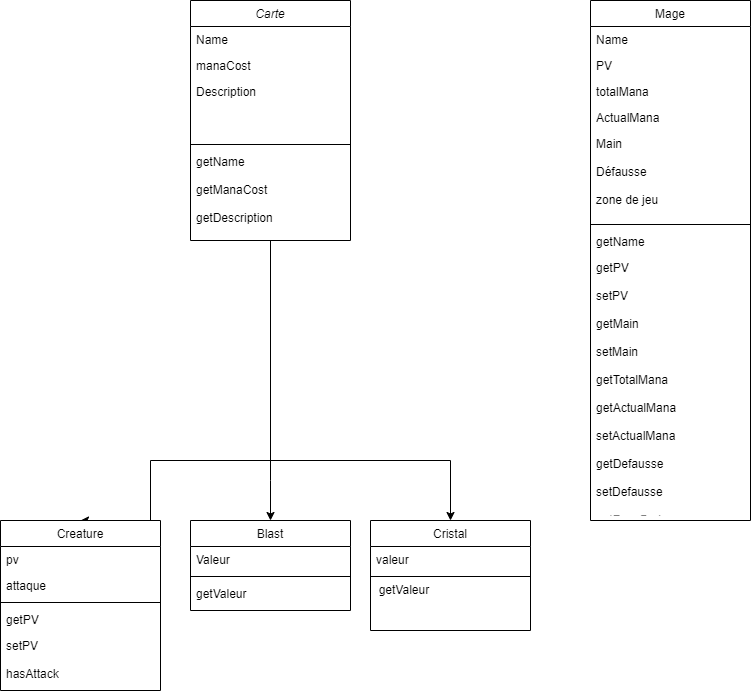

The diagram above was exported from draw.io. Its source (the exported page's mxGraphModel, read from the mxfile embedded in the PNG):
<mxGraphModel dx="658" dy="922" grid="1" gridSize="10" guides="1" tooltips="1" connect="1" arrows="1" fold="1" page="1" pageScale="1" pageWidth="827" pageHeight="1169" math="0" shadow="0">
  <root>
    <mxCell id="WIyWlLk6GJQsqaUBKTNV-0" />
    <mxCell id="WIyWlLk6GJQsqaUBKTNV-1" parent="WIyWlLk6GJQsqaUBKTNV-0" />
    <mxCell id="QFq40OjF8gfclqDXybZA-6" style="edgeStyle=orthogonalEdgeStyle;rounded=0;orthogonalLoop=1;jettySize=auto;html=1;entryX=0.5;entryY=0;entryDx=0;entryDy=0;" edge="1" parent="WIyWlLk6GJQsqaUBKTNV-1" source="zkfFHV4jXpPFQw0GAbJ--0" target="zkfFHV4jXpPFQw0GAbJ--6">
      <mxGeometry relative="1" as="geometry">
        <Array as="points">
          <mxPoint x="280" y="500" />
          <mxPoint x="160" y="500" />
        </Array>
      </mxGeometry>
    </mxCell>
    <mxCell id="QFq40OjF8gfclqDXybZA-7" style="edgeStyle=orthogonalEdgeStyle;rounded=0;orthogonalLoop=1;jettySize=auto;html=1;entryX=0.5;entryY=0;entryDx=0;entryDy=0;" edge="1" parent="WIyWlLk6GJQsqaUBKTNV-1" source="zkfFHV4jXpPFQw0GAbJ--0" target="QFq40OjF8gfclqDXybZA-0">
      <mxGeometry relative="1" as="geometry">
        <Array as="points">
          <mxPoint x="280" y="520" />
          <mxPoint x="280" y="520" />
        </Array>
      </mxGeometry>
    </mxCell>
    <mxCell id="QFq40OjF8gfclqDXybZA-8" style="edgeStyle=orthogonalEdgeStyle;rounded=0;orthogonalLoop=1;jettySize=auto;html=1;entryX=0.5;entryY=0;entryDx=0;entryDy=0;" edge="1" parent="WIyWlLk6GJQsqaUBKTNV-1" source="zkfFHV4jXpPFQw0GAbJ--0" target="zkfFHV4jXpPFQw0GAbJ--13">
      <mxGeometry relative="1" as="geometry">
        <Array as="points">
          <mxPoint x="280" y="500" />
          <mxPoint x="460" y="500" />
        </Array>
      </mxGeometry>
    </mxCell>
    <mxCell id="zkfFHV4jXpPFQw0GAbJ--0" value="Carte" style="swimlane;fontStyle=2;align=center;verticalAlign=top;childLayout=stackLayout;horizontal=1;startSize=26;horizontalStack=0;resizeParent=1;resizeLast=0;collapsible=1;marginBottom=0;rounded=0;shadow=0;strokeWidth=1;" parent="WIyWlLk6GJQsqaUBKTNV-1" vertex="1">
      <mxGeometry x="200" y="40" width="160" height="240" as="geometry">
        <mxRectangle x="220" y="120" width="160" height="26" as="alternateBounds" />
      </mxGeometry>
    </mxCell>
    <mxCell id="zkfFHV4jXpPFQw0GAbJ--1" value="Name" style="text;align=left;verticalAlign=top;spacingLeft=4;spacingRight=4;overflow=hidden;rotatable=0;points=[[0,0.5],[1,0.5]];portConstraint=eastwest;" parent="zkfFHV4jXpPFQw0GAbJ--0" vertex="1">
      <mxGeometry y="26" width="160" height="26" as="geometry" />
    </mxCell>
    <mxCell id="zkfFHV4jXpPFQw0GAbJ--2" value="manaCost" style="text;align=left;verticalAlign=top;spacingLeft=4;spacingRight=4;overflow=hidden;rotatable=0;points=[[0,0.5],[1,0.5]];portConstraint=eastwest;rounded=0;shadow=0;html=0;" parent="zkfFHV4jXpPFQw0GAbJ--0" vertex="1">
      <mxGeometry y="52" width="160" height="26" as="geometry" />
    </mxCell>
    <mxCell id="zkfFHV4jXpPFQw0GAbJ--3" value="Description&#10;&#10;" style="text;align=left;verticalAlign=top;spacingLeft=4;spacingRight=4;overflow=hidden;rotatable=0;points=[[0,0.5],[1,0.5]];portConstraint=eastwest;rounded=0;shadow=0;html=0;" parent="zkfFHV4jXpPFQw0GAbJ--0" vertex="1">
      <mxGeometry y="78" width="160" height="62" as="geometry" />
    </mxCell>
    <mxCell id="zkfFHV4jXpPFQw0GAbJ--4" value="" style="line;html=1;strokeWidth=1;align=left;verticalAlign=middle;spacingTop=-1;spacingLeft=3;spacingRight=3;rotatable=0;labelPosition=right;points=[];portConstraint=eastwest;" parent="zkfFHV4jXpPFQw0GAbJ--0" vertex="1">
      <mxGeometry y="140" width="160" height="8" as="geometry" />
    </mxCell>
    <mxCell id="zkfFHV4jXpPFQw0GAbJ--5" value="getName&#10;&#10;getManaCost&#10;&#10;getDescription" style="text;align=left;verticalAlign=top;spacingLeft=4;spacingRight=4;overflow=hidden;rotatable=0;points=[[0,0.5],[1,0.5]];portConstraint=eastwest;" parent="zkfFHV4jXpPFQw0GAbJ--0" vertex="1">
      <mxGeometry y="148" width="160" height="92" as="geometry" />
    </mxCell>
    <mxCell id="zkfFHV4jXpPFQw0GAbJ--6" value="Creature" style="swimlane;fontStyle=0;align=center;verticalAlign=top;childLayout=stackLayout;horizontal=1;startSize=26;horizontalStack=0;resizeParent=1;resizeLast=0;collapsible=1;marginBottom=0;rounded=0;shadow=0;strokeWidth=1;" parent="WIyWlLk6GJQsqaUBKTNV-1" vertex="1">
      <mxGeometry x="10" y="560" width="160" height="170" as="geometry">
        <mxRectangle x="130" y="380" width="160" height="26" as="alternateBounds" />
      </mxGeometry>
    </mxCell>
    <mxCell id="zkfFHV4jXpPFQw0GAbJ--7" value="pv" style="text;align=left;verticalAlign=top;spacingLeft=4;spacingRight=4;overflow=hidden;rotatable=0;points=[[0,0.5],[1,0.5]];portConstraint=eastwest;" parent="zkfFHV4jXpPFQw0GAbJ--6" vertex="1">
      <mxGeometry y="26" width="160" height="26" as="geometry" />
    </mxCell>
    <mxCell id="zkfFHV4jXpPFQw0GAbJ--8" value="attaque" style="text;align=left;verticalAlign=top;spacingLeft=4;spacingRight=4;overflow=hidden;rotatable=0;points=[[0,0.5],[1,0.5]];portConstraint=eastwest;rounded=0;shadow=0;html=0;" parent="zkfFHV4jXpPFQw0GAbJ--6" vertex="1">
      <mxGeometry y="52" width="160" height="26" as="geometry" />
    </mxCell>
    <mxCell id="zkfFHV4jXpPFQw0GAbJ--9" value="" style="line;html=1;strokeWidth=1;align=left;verticalAlign=middle;spacingTop=-1;spacingLeft=3;spacingRight=3;rotatable=0;labelPosition=right;points=[];portConstraint=eastwest;" parent="zkfFHV4jXpPFQw0GAbJ--6" vertex="1">
      <mxGeometry y="78" width="160" height="8" as="geometry" />
    </mxCell>
    <mxCell id="zkfFHV4jXpPFQw0GAbJ--10" value="getPV" style="text;align=left;verticalAlign=top;spacingLeft=4;spacingRight=4;overflow=hidden;rotatable=0;points=[[0,0.5],[1,0.5]];portConstraint=eastwest;fontStyle=0" parent="zkfFHV4jXpPFQw0GAbJ--6" vertex="1">
      <mxGeometry y="86" width="160" height="26" as="geometry" />
    </mxCell>
    <mxCell id="zkfFHV4jXpPFQw0GAbJ--11" value="setPV&#10;&#10;hasAttack" style="text;align=left;verticalAlign=top;spacingLeft=4;spacingRight=4;overflow=hidden;rotatable=0;points=[[0,0.5],[1,0.5]];portConstraint=eastwest;" parent="zkfFHV4jXpPFQw0GAbJ--6" vertex="1">
      <mxGeometry y="112" width="160" height="58" as="geometry" />
    </mxCell>
    <mxCell id="zkfFHV4jXpPFQw0GAbJ--13" value="Cristal" style="swimlane;fontStyle=0;align=center;verticalAlign=top;childLayout=stackLayout;horizontal=1;startSize=26;horizontalStack=0;resizeParent=1;resizeLast=0;collapsible=1;marginBottom=0;rounded=0;shadow=0;strokeWidth=1;" parent="WIyWlLk6GJQsqaUBKTNV-1" vertex="1">
      <mxGeometry x="380" y="560" width="160" height="110" as="geometry">
        <mxRectangle x="340" y="380" width="170" height="26" as="alternateBounds" />
      </mxGeometry>
    </mxCell>
    <mxCell id="zkfFHV4jXpPFQw0GAbJ--14" value="valeur" style="text;align=left;verticalAlign=top;spacingLeft=4;spacingRight=4;overflow=hidden;rotatable=0;points=[[0,0.5],[1,0.5]];portConstraint=eastwest;" parent="zkfFHV4jXpPFQw0GAbJ--13" vertex="1">
      <mxGeometry y="26" width="160" height="26" as="geometry" />
    </mxCell>
    <mxCell id="zkfFHV4jXpPFQw0GAbJ--15" value="" style="line;html=1;strokeWidth=1;align=left;verticalAlign=middle;spacingTop=-1;spacingLeft=3;spacingRight=3;rotatable=0;labelPosition=right;points=[];portConstraint=eastwest;" parent="zkfFHV4jXpPFQw0GAbJ--13" vertex="1">
      <mxGeometry y="52" width="160" height="8" as="geometry" />
    </mxCell>
    <mxCell id="QFq40OjF8gfclqDXybZA-10" value="&amp;nbsp; getValeur" style="text;html=1;align=left;verticalAlign=middle;resizable=0;points=[];autosize=1;strokeColor=none;fillColor=none;" vertex="1" parent="zkfFHV4jXpPFQw0GAbJ--13">
      <mxGeometry y="60" width="160" height="20" as="geometry" />
    </mxCell>
    <mxCell id="zkfFHV4jXpPFQw0GAbJ--17" value="Mage&#10;" style="swimlane;fontStyle=0;align=center;verticalAlign=top;childLayout=stackLayout;horizontal=1;startSize=26;horizontalStack=0;resizeParent=1;resizeLast=0;collapsible=1;marginBottom=0;rounded=0;shadow=0;strokeWidth=1;" parent="WIyWlLk6GJQsqaUBKTNV-1" vertex="1">
      <mxGeometry x="600" y="40" width="160" height="520" as="geometry">
        <mxRectangle x="550" y="140" width="160" height="26" as="alternateBounds" />
      </mxGeometry>
    </mxCell>
    <mxCell id="zkfFHV4jXpPFQw0GAbJ--18" value="Name" style="text;align=left;verticalAlign=top;spacingLeft=4;spacingRight=4;overflow=hidden;rotatable=0;points=[[0,0.5],[1,0.5]];portConstraint=eastwest;" parent="zkfFHV4jXpPFQw0GAbJ--17" vertex="1">
      <mxGeometry y="26" width="160" height="26" as="geometry" />
    </mxCell>
    <mxCell id="zkfFHV4jXpPFQw0GAbJ--19" value="PV" style="text;align=left;verticalAlign=top;spacingLeft=4;spacingRight=4;overflow=hidden;rotatable=0;points=[[0,0.5],[1,0.5]];portConstraint=eastwest;rounded=0;shadow=0;html=0;" parent="zkfFHV4jXpPFQw0GAbJ--17" vertex="1">
      <mxGeometry y="52" width="160" height="26" as="geometry" />
    </mxCell>
    <mxCell id="zkfFHV4jXpPFQw0GAbJ--20" value="totalMana" style="text;align=left;verticalAlign=top;spacingLeft=4;spacingRight=4;overflow=hidden;rotatable=0;points=[[0,0.5],[1,0.5]];portConstraint=eastwest;rounded=0;shadow=0;html=0;" parent="zkfFHV4jXpPFQw0GAbJ--17" vertex="1">
      <mxGeometry y="78" width="160" height="26" as="geometry" />
    </mxCell>
    <mxCell id="zkfFHV4jXpPFQw0GAbJ--21" value="ActualMana" style="text;align=left;verticalAlign=top;spacingLeft=4;spacingRight=4;overflow=hidden;rotatable=0;points=[[0,0.5],[1,0.5]];portConstraint=eastwest;rounded=0;shadow=0;html=0;" parent="zkfFHV4jXpPFQw0GAbJ--17" vertex="1">
      <mxGeometry y="104" width="160" height="26" as="geometry" />
    </mxCell>
    <mxCell id="zkfFHV4jXpPFQw0GAbJ--22" value="Main&#10;&#10;Défausse&#10;&#10;zone de jeu" style="text;align=left;verticalAlign=top;spacingLeft=4;spacingRight=4;overflow=hidden;rotatable=0;points=[[0,0.5],[1,0.5]];portConstraint=eastwest;rounded=0;shadow=0;html=0;" parent="zkfFHV4jXpPFQw0GAbJ--17" vertex="1">
      <mxGeometry y="130" width="160" height="90" as="geometry" />
    </mxCell>
    <mxCell id="zkfFHV4jXpPFQw0GAbJ--23" value="" style="line;html=1;strokeWidth=1;align=left;verticalAlign=middle;spacingTop=-1;spacingLeft=3;spacingRight=3;rotatable=0;labelPosition=right;points=[];portConstraint=eastwest;" parent="zkfFHV4jXpPFQw0GAbJ--17" vertex="1">
      <mxGeometry y="220" width="160" height="8" as="geometry" />
    </mxCell>
    <mxCell id="zkfFHV4jXpPFQw0GAbJ--24" value="getName" style="text;align=left;verticalAlign=top;spacingLeft=4;spacingRight=4;overflow=hidden;rotatable=0;points=[[0,0.5],[1,0.5]];portConstraint=eastwest;" parent="zkfFHV4jXpPFQw0GAbJ--17" vertex="1">
      <mxGeometry y="228" width="160" height="26" as="geometry" />
    </mxCell>
    <mxCell id="zkfFHV4jXpPFQw0GAbJ--25" value="getPV&#10;&#10;setPV&#10;&#10;getMain&#10;&#10;setMain&#10;&#10;getTotalMana&#10;&#10;getActualMana&#10;&#10;setActualMana&#10;&#10;getDefausse&#10;&#10;setDefausse&#10;&#10;getZoneDeJeu&#10;&#10;setZoneDeJeu" style="text;align=left;verticalAlign=top;spacingLeft=4;spacingRight=4;overflow=hidden;rotatable=0;points=[[0,0.5],[1,0.5]];portConstraint=eastwest;" parent="zkfFHV4jXpPFQw0GAbJ--17" vertex="1">
      <mxGeometry y="254" width="160" height="256" as="geometry" />
    </mxCell>
    <mxCell id="QFq40OjF8gfclqDXybZA-0" value="Blast" style="swimlane;fontStyle=0;align=center;verticalAlign=top;childLayout=stackLayout;horizontal=1;startSize=26;horizontalStack=0;resizeParent=1;resizeLast=0;collapsible=1;marginBottom=0;rounded=0;shadow=0;strokeWidth=1;" vertex="1" parent="WIyWlLk6GJQsqaUBKTNV-1">
      <mxGeometry x="200" y="560" width="160" height="90" as="geometry">
        <mxRectangle x="130" y="380" width="160" height="26" as="alternateBounds" />
      </mxGeometry>
    </mxCell>
    <mxCell id="QFq40OjF8gfclqDXybZA-1" value="Valeur" style="text;align=left;verticalAlign=top;spacingLeft=4;spacingRight=4;overflow=hidden;rotatable=0;points=[[0,0.5],[1,0.5]];portConstraint=eastwest;" vertex="1" parent="QFq40OjF8gfclqDXybZA-0">
      <mxGeometry y="26" width="160" height="26" as="geometry" />
    </mxCell>
    <mxCell id="QFq40OjF8gfclqDXybZA-3" value="" style="line;html=1;strokeWidth=1;align=left;verticalAlign=middle;spacingTop=-1;spacingLeft=3;spacingRight=3;rotatable=0;labelPosition=right;points=[];portConstraint=eastwest;" vertex="1" parent="QFq40OjF8gfclqDXybZA-0">
      <mxGeometry y="52" width="160" height="8" as="geometry" />
    </mxCell>
    <mxCell id="QFq40OjF8gfclqDXybZA-5" value="getValeur&#10;&#10;" style="text;align=left;verticalAlign=top;spacingLeft=4;spacingRight=4;overflow=hidden;rotatable=0;points=[[0,0.5],[1,0.5]];portConstraint=eastwest;" vertex="1" parent="QFq40OjF8gfclqDXybZA-0">
      <mxGeometry y="60" width="160" height="30" as="geometry" />
    </mxCell>
  </root>
</mxGraphModel>